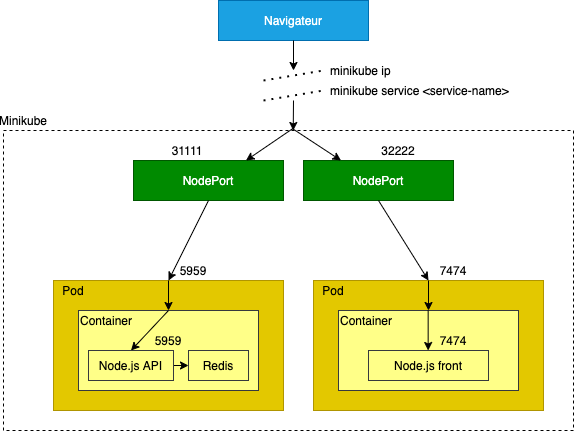

The diagram above was exported from draw.io. Its source (the exported page's mxGraphModel, read from the mxfile embedded in the PNG):
<mxGraphModel dx="1270" dy="689" grid="1" gridSize="10" guides="1" tooltips="1" connect="1" arrows="1" fold="1" page="1" pageScale="1" pageWidth="827" pageHeight="1169" math="0" shadow="0">
  <root>
    <mxCell id="0" />
    <mxCell id="1" parent="0" />
    <mxCell id="h6KriZWYU-ATezTupGRv-15" value="" style="rounded=0;whiteSpace=wrap;html=1;dashed=1;" parent="1" vertex="1">
      <mxGeometry x="210" y="170" width="570" height="300" as="geometry" />
    </mxCell>
    <mxCell id="h6KriZWYU-ATezTupGRv-5" value="" style="rounded=0;whiteSpace=wrap;html=1;fillColor=#e3c800;strokeColor=#B09500;fontColor=#000000;" parent="1" vertex="1">
      <mxGeometry x="260" y="320" width="230" height="130" as="geometry" />
    </mxCell>
    <mxCell id="h6KriZWYU-ATezTupGRv-1" value="Navigateur" style="rounded=0;whiteSpace=wrap;html=1;fillColor=#1ba1e2;strokeColor=#006EAF;fontColor=#ffffff;" parent="1" vertex="1">
      <mxGeometry x="425" y="40" width="150" height="40" as="geometry" />
    </mxCell>
    <mxCell id="h6KriZWYU-ATezTupGRv-6" value="Pod" style="text;html=1;strokeColor=none;fillColor=none;align=center;verticalAlign=middle;whiteSpace=wrap;rounded=0;fontColor=#000000;" parent="1" vertex="1">
      <mxGeometry x="260" y="320" width="40" height="20" as="geometry" />
    </mxCell>
    <mxCell id="h6KriZWYU-ATezTupGRv-7" value="5959" style="text;html=1;strokeColor=none;fillColor=none;align=center;verticalAlign=middle;whiteSpace=wrap;rounded=0;" parent="1" vertex="1">
      <mxGeometry x="380" y="300" width="40" height="20" as="geometry" />
    </mxCell>
    <mxCell id="h6KriZWYU-ATezTupGRv-9" value="NodePort" style="rounded=0;whiteSpace=wrap;html=1;fillColor=#008a00;strokeColor=#005700;fontColor=#ffffff;" parent="1" vertex="1">
      <mxGeometry x="340" y="200" width="150" height="40" as="geometry" />
    </mxCell>
    <mxCell id="h6KriZWYU-ATezTupGRv-10" value="31111" style="text;html=1;strokeColor=none;fillColor=none;align=center;verticalAlign=middle;whiteSpace=wrap;rounded=0;" parent="1" vertex="1">
      <mxGeometry x="374" y="180" width="40" height="20" as="geometry" />
    </mxCell>
    <mxCell id="h6KriZWYU-ATezTupGRv-12" value="" style="endArrow=classic;html=1;exitX=0.5;exitY=1;exitDx=0;exitDy=0;entryX=0.5;entryY=0;entryDx=0;entryDy=0;" parent="1" source="h6KriZWYU-ATezTupGRv-9" target="h6KriZWYU-ATezTupGRv-5" edge="1">
      <mxGeometry width="50" height="50" relative="1" as="geometry">
        <mxPoint x="210" y="330" as="sourcePoint" />
        <mxPoint x="260" y="280" as="targetPoint" />
        <Array as="points" />
      </mxGeometry>
    </mxCell>
    <mxCell id="h6KriZWYU-ATezTupGRv-13" value="" style="endArrow=classic;html=1;entryX=0.5;entryY=0;entryDx=0;entryDy=0;strokeColor=#000000;" parent="1" target="h6KriZWYU-ATezTupGRv-17" edge="1">
      <mxGeometry width="50" height="50" relative="1" as="geometry">
        <mxPoint x="375" y="320" as="sourcePoint" />
        <mxPoint x="375" y="380" as="targetPoint" />
      </mxGeometry>
    </mxCell>
    <mxCell id="h6KriZWYU-ATezTupGRv-16" value="Minikube" style="text;html=1;strokeColor=none;fillColor=none;align=center;verticalAlign=middle;whiteSpace=wrap;rounded=0;" parent="1" vertex="1">
      <mxGeometry x="210" y="150" width="40" height="20" as="geometry" />
    </mxCell>
    <mxCell id="h6KriZWYU-ATezTupGRv-17" value="" style="rounded=0;whiteSpace=wrap;html=1;fillColor=#ffff88;strokeColor=#36393d;" parent="1" vertex="1">
      <mxGeometry x="285" y="350" width="180" height="80" as="geometry" />
    </mxCell>
    <mxCell id="h6KriZWYU-ATezTupGRv-18" value="Container" style="text;html=1;strokeColor=none;fillColor=none;align=left;verticalAlign=middle;whiteSpace=wrap;rounded=0;fontColor=#000000;" parent="1" vertex="1">
      <mxGeometry x="285" y="350" width="40" height="20" as="geometry" />
    </mxCell>
    <mxCell id="16" style="edgeStyle=orthogonalEdgeStyle;rounded=0;orthogonalLoop=1;jettySize=auto;html=1;exitX=1;exitY=0.5;exitDx=0;exitDy=0;entryX=0;entryY=0.5;entryDx=0;entryDy=0;strokeColor=#000000;" parent="1" source="h6KriZWYU-ATezTupGRv-19" target="13" edge="1">
      <mxGeometry relative="1" as="geometry" />
    </mxCell>
    <mxCell id="h6KriZWYU-ATezTupGRv-19" value="Node.js API" style="rounded=0;whiteSpace=wrap;html=1;fillColor=#ffff88;align=center;strokeColor=#36393d;fontColor=#000000;" parent="1" vertex="1">
      <mxGeometry x="295" y="390" width="85" height="30" as="geometry" />
    </mxCell>
    <mxCell id="h6KriZWYU-ATezTupGRv-20" value="5959" style="text;html=1;strokeColor=none;fillColor=none;align=center;verticalAlign=middle;whiteSpace=wrap;rounded=0;fontColor=#000000;" parent="1" vertex="1">
      <mxGeometry x="355" y="370" width="40" height="20" as="geometry" />
    </mxCell>
    <mxCell id="h6KriZWYU-ATezTupGRv-21" value="" style="endArrow=classic;html=1;exitX=0.5;exitY=0;exitDx=0;exitDy=0;entryX=0.5;entryY=0;entryDx=0;entryDy=0;strokeColor=#000000;" parent="1" source="h6KriZWYU-ATezTupGRv-17" target="h6KriZWYU-ATezTupGRv-19" edge="1">
      <mxGeometry width="50" height="50" relative="1" as="geometry">
        <mxPoint x="120" y="470" as="sourcePoint" />
        <mxPoint x="170" y="420" as="targetPoint" />
      </mxGeometry>
    </mxCell>
    <mxCell id="h6KriZWYU-ATezTupGRv-22" value="" style="endArrow=none;dashed=1;html=1;dashPattern=1 3;strokeWidth=2;" parent="1" edge="1">
      <mxGeometry width="50" height="50" relative="1" as="geometry">
        <mxPoint x="470" y="120" as="sourcePoint" />
        <mxPoint x="530" y="110" as="targetPoint" />
      </mxGeometry>
    </mxCell>
    <mxCell id="h6KriZWYU-ATezTupGRv-23" value="" style="endArrow=none;dashed=1;html=1;dashPattern=1 3;strokeWidth=2;" parent="1" edge="1">
      <mxGeometry width="50" height="50" relative="1" as="geometry">
        <mxPoint x="470" y="140" as="sourcePoint" />
        <mxPoint x="530" y="130" as="targetPoint" />
      </mxGeometry>
    </mxCell>
    <mxCell id="h6KriZWYU-ATezTupGRv-24" value="" style="endArrow=classic;html=1;exitX=0.5;exitY=1;exitDx=0;exitDy=0;" parent="1" source="h6KriZWYU-ATezTupGRv-1" edge="1">
      <mxGeometry width="50" height="50" relative="1" as="geometry">
        <mxPoint x="405" y="140" as="sourcePoint" />
        <mxPoint x="500" y="110" as="targetPoint" />
      </mxGeometry>
    </mxCell>
    <mxCell id="h6KriZWYU-ATezTupGRv-25" value="" style="endArrow=classic;html=1;entryX=0.289;entryY=0;entryDx=0;entryDy=0;entryPerimeter=0;" parent="1" edge="1">
      <mxGeometry width="50" height="50" relative="1" as="geometry">
        <mxPoint x="500" y="140" as="sourcePoint" />
        <mxPoint x="499.7299999999999" y="170" as="targetPoint" />
      </mxGeometry>
    </mxCell>
    <mxCell id="h6KriZWYU-ATezTupGRv-26" value="minikube service &amp;lt;service-name&amp;gt;" style="text;html=1;strokeColor=none;fillColor=none;align=left;verticalAlign=middle;whiteSpace=wrap;rounded=0;" parent="1" vertex="1">
      <mxGeometry x="535" y="120" width="190" height="20" as="geometry" />
    </mxCell>
    <mxCell id="h6KriZWYU-ATezTupGRv-27" value="minikube ip" style="text;html=1;strokeColor=none;fillColor=none;align=left;verticalAlign=middle;whiteSpace=wrap;rounded=0;" parent="1" vertex="1">
      <mxGeometry x="535" y="100" width="70" height="20" as="geometry" />
    </mxCell>
    <mxCell id="h6KriZWYU-ATezTupGRv-29" value="" style="endArrow=classic;html=1;exitX=0.508;exitY=-0.007;exitDx=0;exitDy=0;entryX=0.75;entryY=0;entryDx=0;entryDy=0;exitPerimeter=0;" parent="1" source="h6KriZWYU-ATezTupGRv-15" target="h6KriZWYU-ATezTupGRv-9" edge="1">
      <mxGeometry width="50" height="50" relative="1" as="geometry">
        <mxPoint x="270" y="240" as="sourcePoint" />
        <mxPoint x="320" y="190" as="targetPoint" />
      </mxGeometry>
    </mxCell>
    <mxCell id="2" value="" style="rounded=0;whiteSpace=wrap;html=1;fillColor=#e3c800;strokeColor=#B09500;fontColor=#000000;" parent="1" vertex="1">
      <mxGeometry x="520" y="320" width="230" height="130" as="geometry" />
    </mxCell>
    <mxCell id="3" value="Pod" style="text;html=1;strokeColor=none;fillColor=none;align=center;verticalAlign=middle;whiteSpace=wrap;rounded=0;fontColor=#000000;" parent="1" vertex="1">
      <mxGeometry x="520" y="320" width="40" height="20" as="geometry" />
    </mxCell>
    <mxCell id="4" value="7474" style="text;html=1;strokeColor=none;fillColor=none;align=center;verticalAlign=middle;whiteSpace=wrap;rounded=0;" parent="1" vertex="1">
      <mxGeometry x="640" y="300" width="40" height="20" as="geometry" />
    </mxCell>
    <mxCell id="5" value="" style="endArrow=classic;html=1;entryX=0.5;entryY=0;entryDx=0;entryDy=0;strokeColor=#000000;" parent="1" target="6" edge="1">
      <mxGeometry width="50" height="50" relative="1" as="geometry">
        <mxPoint x="635" y="320" as="sourcePoint" />
        <mxPoint x="635" y="380" as="targetPoint" />
      </mxGeometry>
    </mxCell>
    <mxCell id="6" value="" style="rounded=0;whiteSpace=wrap;html=1;fillColor=#ffff88;strokeColor=#36393d;" parent="1" vertex="1">
      <mxGeometry x="545" y="350" width="180" height="80" as="geometry" />
    </mxCell>
    <mxCell id="7" value="Container" style="text;html=1;strokeColor=none;fillColor=none;align=left;verticalAlign=middle;whiteSpace=wrap;rounded=0;fontColor=#000000;" parent="1" vertex="1">
      <mxGeometry x="545" y="350" width="40" height="20" as="geometry" />
    </mxCell>
    <mxCell id="8" value="Node.js front" style="rounded=0;whiteSpace=wrap;html=1;fillColor=#ffff88;align=center;strokeColor=#36393d;fontColor=#000000;" parent="1" vertex="1">
      <mxGeometry x="575" y="390" width="120" height="30" as="geometry" />
    </mxCell>
    <mxCell id="9" value="7474" style="text;html=1;strokeColor=none;fillColor=none;align=center;verticalAlign=middle;whiteSpace=wrap;rounded=0;fontColor=#000000;" parent="1" vertex="1">
      <mxGeometry x="640" y="370" width="40" height="20" as="geometry" />
    </mxCell>
    <mxCell id="12" value="" style="endArrow=classic;html=1;exitX=0.5;exitY=0;exitDx=0;exitDy=0;entryX=0.5;entryY=0;entryDx=0;entryDy=0;strokeColor=#000000;" parent="1" edge="1">
      <mxGeometry width="50" height="50" relative="1" as="geometry">
        <mxPoint x="634.66" y="349.9999999999999" as="sourcePoint" />
        <mxPoint x="634.66" y="389.9999999999999" as="targetPoint" />
      </mxGeometry>
    </mxCell>
    <mxCell id="13" value="Redis" style="rounded=0;whiteSpace=wrap;html=1;fillColor=#ffff88;align=center;strokeColor=#36393d;fontColor=#000000;" parent="1" vertex="1">
      <mxGeometry x="395" y="390" width="60" height="30" as="geometry" />
    </mxCell>
    <mxCell id="17" value="NodePort" style="rounded=0;whiteSpace=wrap;html=1;fillColor=#008a00;strokeColor=#005700;fontColor=#ffffff;" vertex="1" parent="1">
      <mxGeometry x="510" y="200" width="150" height="40" as="geometry" />
    </mxCell>
    <mxCell id="11" value="32222" style="text;html=1;strokeColor=none;fillColor=none;align=center;verticalAlign=middle;whiteSpace=wrap;rounded=0;" parent="1" vertex="1">
      <mxGeometry x="585" y="180" width="40" height="20" as="geometry" />
    </mxCell>
    <mxCell id="18" value="" style="endArrow=classic;html=1;exitX=0.508;exitY=-0.005;exitDx=0;exitDy=0;entryX=0.25;entryY=0;entryDx=0;entryDy=0;exitPerimeter=0;" edge="1" parent="1" source="h6KriZWYU-ATezTupGRv-15" target="17">
      <mxGeometry width="50" height="50" relative="1" as="geometry">
        <mxPoint x="509.56000000000006" y="177.90000000000003" as="sourcePoint" />
        <mxPoint x="425" y="210" as="targetPoint" />
      </mxGeometry>
    </mxCell>
    <mxCell id="19" value="" style="endArrow=classic;html=1;exitX=0.5;exitY=1;exitDx=0;exitDy=0;entryX=0.5;entryY=0;entryDx=0;entryDy=0;" edge="1" parent="1" source="17" target="2">
      <mxGeometry width="50" height="50" relative="1" as="geometry">
        <mxPoint x="425" y="250" as="sourcePoint" />
        <mxPoint x="385" y="330" as="targetPoint" />
        <Array as="points" />
      </mxGeometry>
    </mxCell>
  </root>
</mxGraphModel>